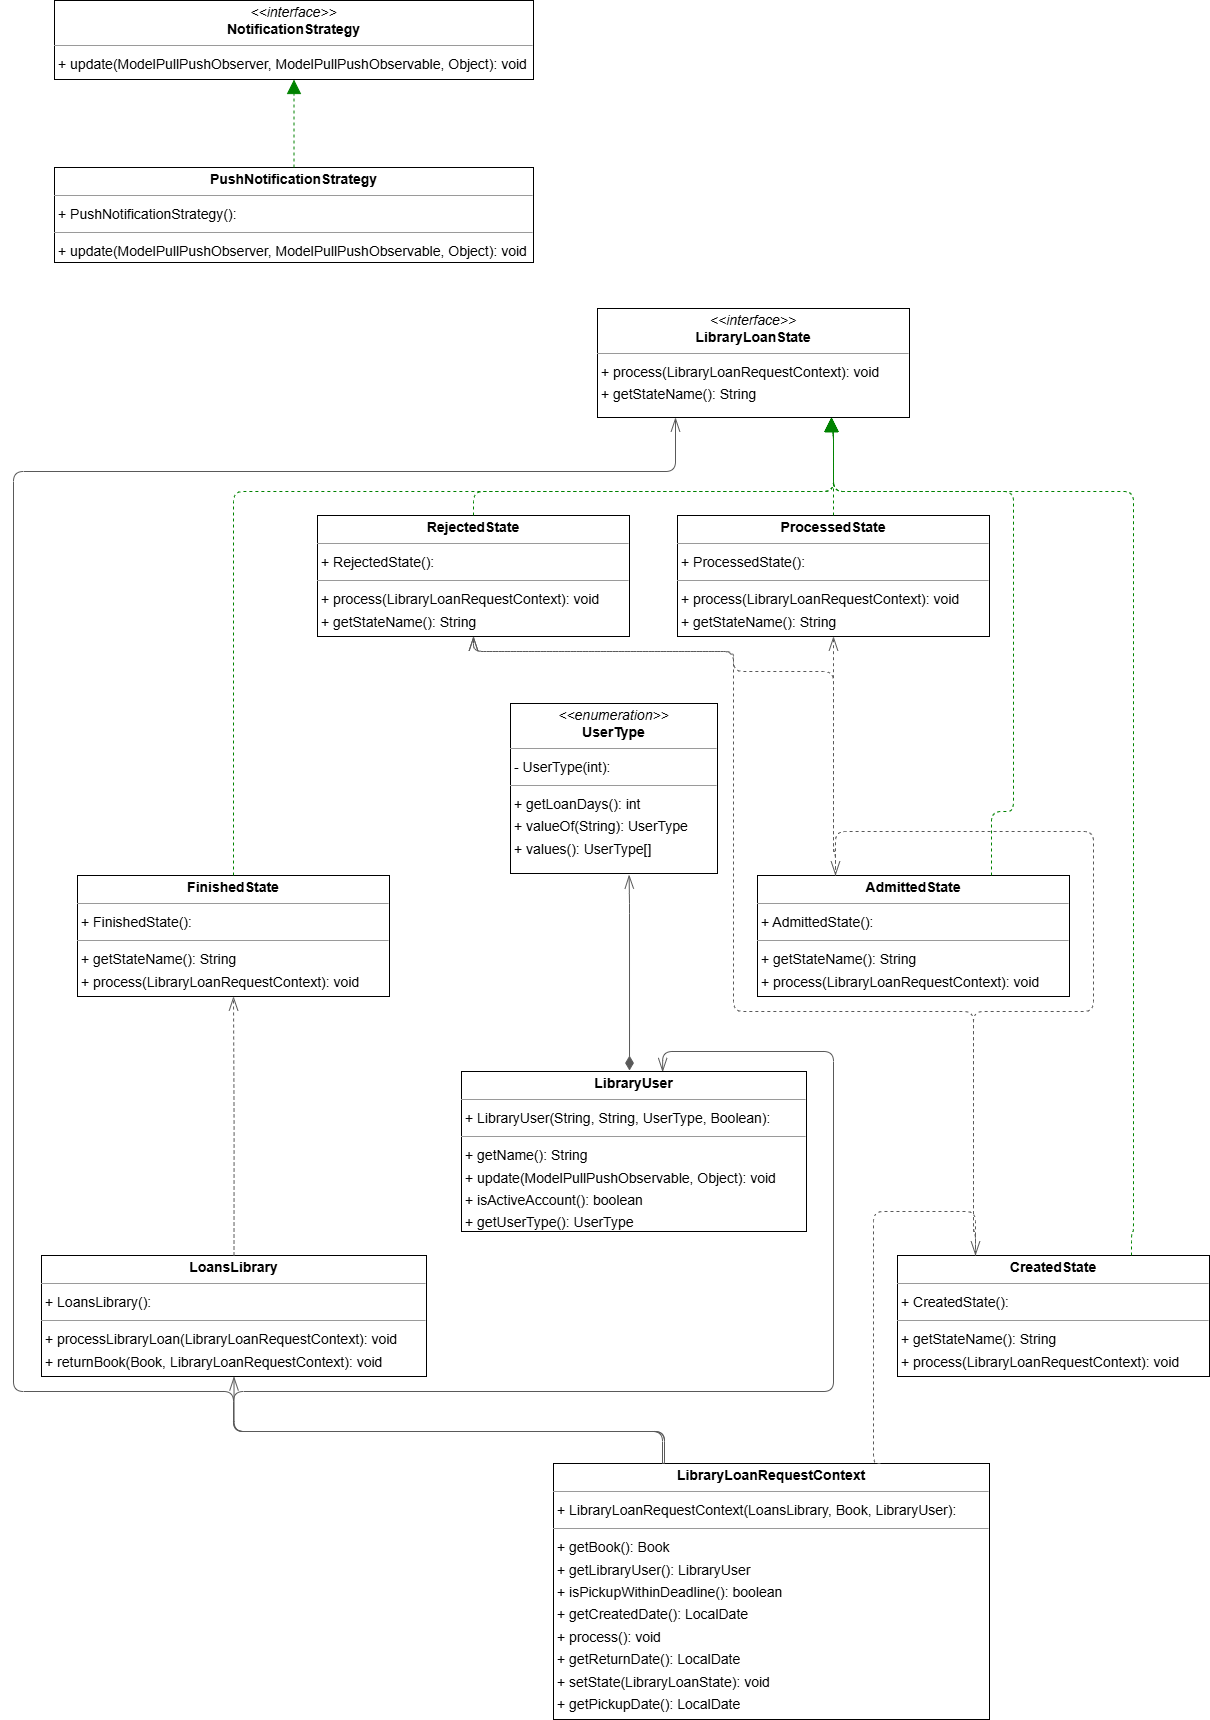

The diagram above was exported from draw.io. Its source (the exported page's mxGraphModel, read from the mxfile embedded in the PNG):
<mxGraphModel dx="3252" dy="1962" grid="1" gridSize="10" guides="1" tooltips="1" connect="1" arrows="1" fold="1" page="0" pageScale="1" pageWidth="827" pageHeight="1169" background="none" math="0" shadow="0">
  <root>
    <mxCell id="0" />
    <mxCell id="1" parent="0" />
    <mxCell id="node0" value="&lt;p style=&quot;margin:0px;margin-top:4px;text-align:center;&quot;&gt;&lt;b&gt;AdmittedState&lt;/b&gt;&lt;/p&gt;&lt;hr size=&quot;1&quot;/&gt;&lt;p style=&quot;margin:0 0 0 4px;line-height:1.6;&quot;&gt;+ AdmittedState(): &lt;/p&gt;&lt;hr size=&quot;1&quot;/&gt;&lt;p style=&quot;margin:0 0 0 4px;line-height:1.6;&quot;&gt;+ getStateName(): String&lt;br/&gt;+ process(LibraryLoanRequestContext): void&lt;/p&gt;" style="verticalAlign=top;align=left;overflow=fill;fontSize=14;fontFamily=Helvetica;html=1;rounded=0;shadow=0;comic=0;labelBackgroundColor=none;strokeWidth=1;" parent="1" vertex="1">
      <mxGeometry x="584" y="862" width="312" height="121" as="geometry" />
    </mxCell>
    <mxCell id="node1" value="&lt;p style=&quot;margin:0px;margin-top:4px;text-align:center;&quot;&gt;&lt;b&gt;CreatedState&lt;/b&gt;&lt;/p&gt;&lt;hr size=&quot;1&quot;/&gt;&lt;p style=&quot;margin:0 0 0 4px;line-height:1.6;&quot;&gt;+ CreatedState(): &lt;/p&gt;&lt;hr size=&quot;1&quot;/&gt;&lt;p style=&quot;margin:0 0 0 4px;line-height:1.6;&quot;&gt;+ getStateName(): String&lt;br/&gt;+ process(LibraryLoanRequestContext): void&lt;/p&gt;" style="verticalAlign=top;align=left;overflow=fill;fontSize=14;fontFamily=Helvetica;html=1;rounded=0;shadow=0;comic=0;labelBackgroundColor=none;strokeWidth=1;" parent="1" vertex="1">
      <mxGeometry x="724" y="1242" width="312" height="121" as="geometry" />
    </mxCell>
    <mxCell id="node9" value="&lt;p style=&quot;margin:0px;margin-top:4px;text-align:center;&quot;&gt;&lt;b&gt;FinishedState&lt;/b&gt;&lt;/p&gt;&lt;hr size=&quot;1&quot;/&gt;&lt;p style=&quot;margin:0 0 0 4px;line-height:1.6;&quot;&gt;+ FinishedState(): &lt;/p&gt;&lt;hr size=&quot;1&quot;/&gt;&lt;p style=&quot;margin:0 0 0 4px;line-height:1.6;&quot;&gt;+ getStateName(): String&lt;br/&gt;+ process(LibraryLoanRequestContext): void&lt;/p&gt;" style="verticalAlign=top;align=left;overflow=fill;fontSize=14;fontFamily=Helvetica;html=1;rounded=0;shadow=0;comic=0;labelBackgroundColor=none;strokeWidth=1;" parent="1" vertex="1">
      <mxGeometry x="-96" y="862" width="312" height="121" as="geometry" />
    </mxCell>
    <mxCell id="node4" value="&lt;p style=&quot;margin:0px;margin-top:4px;text-align:center;&quot;&gt;&lt;b&gt;LibraryLoanRequestContext&lt;/b&gt;&lt;/p&gt;&lt;hr size=&quot;1&quot;/&gt;&lt;p style=&quot;margin:0 0 0 4px;line-height:1.6;&quot;&gt;+ LibraryLoanRequestContext(LoansLibrary, Book, LibraryUser): &lt;/p&gt;&lt;hr size=&quot;1&quot;/&gt;&lt;p style=&quot;margin:0 0 0 4px;line-height:1.6;&quot;&gt;+ getBook(): Book&lt;br/&gt;+ getLibraryUser(): LibraryUser&lt;br/&gt;+ isPickupWithinDeadline(): boolean&lt;br/&gt;+ getCreatedDate(): LocalDate&lt;br/&gt;+ process(): void&lt;br/&gt;+ getReturnDate(): LocalDate&lt;br/&gt;+ setState(LibraryLoanState): void&lt;br/&gt;+ getPickupDate(): LocalDate&lt;/p&gt;" style="verticalAlign=top;align=left;overflow=fill;fontSize=14;fontFamily=Helvetica;html=1;rounded=0;shadow=0;comic=0;labelBackgroundColor=none;strokeWidth=1;" parent="1" vertex="1">
      <mxGeometry x="380" y="1450" width="436" height="256" as="geometry" />
    </mxCell>
    <mxCell id="node5" value="&lt;p style=&quot;margin:0px;margin-top:4px;text-align:center;&quot;&gt;&lt;i&gt;&amp;lt;&amp;lt;interface&amp;gt;&amp;gt;&lt;/i&gt;&lt;br/&gt;&lt;b&gt;LibraryLoanState&lt;/b&gt;&lt;/p&gt;&lt;hr size=&quot;1&quot;/&gt;&lt;p style=&quot;margin:0 0 0 4px;line-height:1.6;&quot;&gt;+ process(LibraryLoanRequestContext): void&lt;br/&gt;+ getStateName(): String&lt;/p&gt;" style="verticalAlign=top;align=left;overflow=fill;fontSize=14;fontFamily=Helvetica;html=1;rounded=0;shadow=0;comic=0;labelBackgroundColor=none;strokeWidth=1;" parent="1" vertex="1">
      <mxGeometry x="424" y="295" width="312" height="109" as="geometry" />
    </mxCell>
    <mxCell id="node10" value="&lt;p style=&quot;margin:0px;margin-top:4px;text-align:center;&quot;&gt;&lt;b&gt;LibraryUser&lt;/b&gt;&lt;/p&gt;&lt;hr size=&quot;1&quot;/&gt;&lt;p style=&quot;margin:0 0 0 4px;line-height:1.6;&quot;&gt;+ LibraryUser(String, String, UserType, Boolean): &lt;/p&gt;&lt;hr size=&quot;1&quot;/&gt;&lt;p style=&quot;margin:0 0 0 4px;line-height:1.6;&quot;&gt;+ getName(): String&lt;br/&gt;+ update(ModelPullPushObservable, Object): void&lt;br/&gt;+ isActiveAccount(): boolean&lt;br/&gt;+ getUserType(): UserType&lt;/p&gt;" style="verticalAlign=top;align=left;overflow=fill;fontSize=14;fontFamily=Helvetica;html=1;rounded=0;shadow=0;comic=0;labelBackgroundColor=none;strokeWidth=1;" parent="1" vertex="1">
      <mxGeometry x="288" y="1058" width="345" height="160" as="geometry" />
    </mxCell>
    <mxCell id="node3" value="&lt;p style=&quot;margin:0px;margin-top:4px;text-align:center;&quot;&gt;&lt;b&gt;LoansLibrary&lt;/b&gt;&lt;/p&gt;&lt;hr size=&quot;1&quot;/&gt;&lt;p style=&quot;margin:0 0 0 4px;line-height:1.6;&quot;&gt;+ LoansLibrary(): &lt;/p&gt;&lt;hr size=&quot;1&quot;/&gt;&lt;p style=&quot;margin:0 0 0 4px;line-height:1.6;&quot;&gt;+ processLibraryLoan(LibraryLoanRequestContext): void&lt;br/&gt;+ returnBook(Book, LibraryLoanRequestContext): void&lt;/p&gt;" style="verticalAlign=top;align=left;overflow=fill;fontSize=14;fontFamily=Helvetica;html=1;rounded=0;shadow=0;comic=0;labelBackgroundColor=none;strokeWidth=1;" parent="1" vertex="1">
      <mxGeometry x="-132" y="1242" width="385" height="121" as="geometry" />
    </mxCell>
    <mxCell id="node8" value="&lt;p style=&quot;margin:0px;margin-top:4px;text-align:center;&quot;&gt;&lt;i&gt;&amp;lt;&amp;lt;interface&amp;gt;&amp;gt;&lt;/i&gt;&lt;br/&gt;&lt;b&gt;NotificationStrategy&lt;/b&gt;&lt;/p&gt;&lt;hr size=&quot;1&quot;/&gt;&lt;p style=&quot;margin:0 0 0 4px;line-height:1.6;&quot;&gt;+ update(ModelPullPushObserver, ModelPullPushObservable, Object): void&lt;/p&gt;" style="verticalAlign=top;align=left;overflow=fill;fontSize=14;fontFamily=Helvetica;html=1;rounded=0;shadow=0;comic=0;labelBackgroundColor=none;strokeWidth=1;" parent="1" vertex="1">
      <mxGeometry x="-119" y="-13" width="479" height="79" as="geometry" />
    </mxCell>
    <mxCell id="node6" value="&lt;p style=&quot;margin:0px;margin-top:4px;text-align:center;&quot;&gt;&lt;b&gt;ProcessedState&lt;/b&gt;&lt;/p&gt;&lt;hr size=&quot;1&quot;/&gt;&lt;p style=&quot;margin:0 0 0 4px;line-height:1.6;&quot;&gt;+ ProcessedState(): &lt;/p&gt;&lt;hr size=&quot;1&quot;/&gt;&lt;p style=&quot;margin:0 0 0 4px;line-height:1.6;&quot;&gt;+ process(LibraryLoanRequestContext): void&lt;br/&gt;+ getStateName(): String&lt;/p&gt;" style="verticalAlign=top;align=left;overflow=fill;fontSize=14;fontFamily=Helvetica;html=1;rounded=0;shadow=0;comic=0;labelBackgroundColor=none;strokeWidth=1;" parent="1" vertex="1">
      <mxGeometry x="504" y="502" width="312" height="121" as="geometry" />
    </mxCell>
    <mxCell id="node7" value="&lt;p style=&quot;margin:0px;margin-top:4px;text-align:center;&quot;&gt;&lt;b&gt;PushNotificationStrategy&lt;/b&gt;&lt;/p&gt;&lt;hr size=&quot;1&quot;/&gt;&lt;p style=&quot;margin:0 0 0 4px;line-height:1.6;&quot;&gt;+ PushNotificationStrategy(): &lt;/p&gt;&lt;hr size=&quot;1&quot;/&gt;&lt;p style=&quot;margin:0 0 0 4px;line-height:1.6;&quot;&gt;+ update(ModelPullPushObserver, ModelPullPushObservable, Object): void&lt;/p&gt;" style="verticalAlign=top;align=left;overflow=fill;fontSize=14;fontFamily=Helvetica;html=1;rounded=0;shadow=0;comic=0;labelBackgroundColor=none;strokeWidth=1;" parent="1" vertex="1">
      <mxGeometry x="-119" y="154" width="479" height="95" as="geometry" />
    </mxCell>
    <mxCell id="node11" value="&lt;p style=&quot;margin:0px;margin-top:4px;text-align:center;&quot;&gt;&lt;b&gt;RejectedState&lt;/b&gt;&lt;/p&gt;&lt;hr size=&quot;1&quot;/&gt;&lt;p style=&quot;margin:0 0 0 4px;line-height:1.6;&quot;&gt;+ RejectedState(): &lt;/p&gt;&lt;hr size=&quot;1&quot;/&gt;&lt;p style=&quot;margin:0 0 0 4px;line-height:1.6;&quot;&gt;+ process(LibraryLoanRequestContext): void&lt;br/&gt;+ getStateName(): String&lt;/p&gt;" style="verticalAlign=top;align=left;overflow=fill;fontSize=14;fontFamily=Helvetica;html=1;rounded=0;shadow=0;comic=0;labelBackgroundColor=none;strokeWidth=1;" parent="1" vertex="1">
      <mxGeometry x="144" y="502" width="312" height="121" as="geometry" />
    </mxCell>
    <mxCell id="node2" value="&lt;p style=&quot;margin:0px;margin-top:4px;text-align:center;&quot;&gt;&lt;i&gt;&amp;lt;&amp;lt;enumeration&amp;gt;&amp;gt;&lt;/i&gt;&lt;br/&gt;&lt;b&gt;UserType&lt;/b&gt;&lt;/p&gt;&lt;hr size=&quot;1&quot;/&gt;&lt;p style=&quot;margin:0 0 0 4px;line-height:1.6;&quot;&gt;- UserType(int): &lt;/p&gt;&lt;hr size=&quot;1&quot;/&gt;&lt;p style=&quot;margin:0 0 0 4px;line-height:1.6;&quot;&gt;+ getLoanDays(): int&lt;br/&gt;+ valueOf(String): UserType&lt;br/&gt;+ values(): UserType[]&lt;/p&gt;" style="verticalAlign=top;align=left;overflow=fill;fontSize=14;fontFamily=Helvetica;html=1;rounded=0;shadow=0;comic=0;labelBackgroundColor=none;strokeWidth=1;" parent="1" vertex="1">
      <mxGeometry x="337" y="690" width="207" height="170" as="geometry" />
    </mxCell>
    <mxCell id="edge1" value="" style="html=1;rounded=1;edgeStyle=orthogonalEdgeStyle;dashed=1;startArrow=none;endArrow=block;endSize=12;strokeColor=#008200;exitX=0.750;exitY=0.000;exitDx=0;exitDy=0;entryX=0.750;entryY=1.000;entryDx=0;entryDy=0;" parent="1" source="node0" target="node5" edge="1">
      <mxGeometry width="50" height="50" relative="1" as="geometry">
        <Array as="points">
          <mxPoint x="818" y="798" />
          <mxPoint x="840" y="798" />
          <mxPoint x="840" y="478" />
          <mxPoint x="660" y="478" />
          <mxPoint x="660" y="418" />
          <mxPoint x="658" y="418" />
        </Array>
      </mxGeometry>
    </mxCell>
    <mxCell id="edge14" value="" style="html=1;rounded=1;edgeStyle=orthogonalEdgeStyle;dashed=1;startArrow=none;endArrow=openThin;endSize=12;strokeColor=#595959;exitX=0.250;exitY=0.000;exitDx=0;exitDy=0;entryX=0.500;entryY=1.000;entryDx=0;entryDy=0;" parent="1" source="node0" target="node6" edge="1">
      <mxGeometry width="50" height="50" relative="1" as="geometry">
        <Array as="points">
          <mxPoint x="662" y="838" />
          <mxPoint x="660" y="838" />
        </Array>
      </mxGeometry>
    </mxCell>
    <mxCell id="edge8" value="" style="html=1;rounded=1;edgeStyle=orthogonalEdgeStyle;dashed=1;startArrow=none;endArrow=openThin;endSize=12;strokeColor=#595959;exitX=0.250;exitY=0.000;exitDx=0;exitDy=0;entryX=0.500;entryY=1.000;entryDx=0;entryDy=0;" parent="1" source="node0" target="node11" edge="1">
      <mxGeometry width="50" height="50" relative="1" as="geometry">
        <Array as="points">
          <mxPoint x="662" y="838" />
          <mxPoint x="660" y="838" />
          <mxPoint x="660" y="658" />
          <mxPoint x="560" y="658" />
          <mxPoint x="560" y="638" />
          <mxPoint x="300" y="638" />
        </Array>
      </mxGeometry>
    </mxCell>
    <mxCell id="edge13" value="" style="html=1;rounded=1;edgeStyle=orthogonalEdgeStyle;dashed=1;startArrow=none;endArrow=openThin;endSize=12;strokeColor=#595959;exitX=0.250;exitY=0.000;exitDx=0;exitDy=0;entryX=0.250;entryY=0.000;entryDx=0;entryDy=0;" parent="1" source="node1" target="node0" edge="1">
      <mxGeometry width="50" height="50" relative="1" as="geometry">
        <Array as="points">
          <mxPoint x="802" y="1218" />
          <mxPoint x="800" y="1218" />
          <mxPoint x="800" y="998" />
          <mxPoint x="920" y="998" />
          <mxPoint x="920" y="818" />
          <mxPoint x="662" y="818" />
        </Array>
      </mxGeometry>
    </mxCell>
    <mxCell id="edge0" value="" style="html=1;rounded=1;edgeStyle=orthogonalEdgeStyle;dashed=1;startArrow=none;endArrow=block;endSize=12;strokeColor=#008200;exitX=0.750;exitY=0.000;exitDx=0;exitDy=0;entryX=0.750;entryY=1.000;entryDx=0;entryDy=0;" parent="1" source="node1" target="node5" edge="1">
      <mxGeometry width="50" height="50" relative="1" as="geometry">
        <Array as="points">
          <mxPoint x="958" y="1218" />
          <mxPoint x="960" y="1218" />
          <mxPoint x="960" y="478" />
          <mxPoint x="660" y="478" />
          <mxPoint x="660" y="418" />
          <mxPoint x="658" y="418" />
        </Array>
      </mxGeometry>
    </mxCell>
    <mxCell id="edge7" value="" style="html=1;rounded=1;edgeStyle=orthogonalEdgeStyle;dashed=1;startArrow=none;endArrow=openThin;endSize=12;strokeColor=#595959;exitX=0.250;exitY=0.000;exitDx=0;exitDy=0;entryX=0.500;entryY=1.000;entryDx=0;entryDy=0;" parent="1" source="node1" target="node11" edge="1">
      <mxGeometry width="50" height="50" relative="1" as="geometry">
        <Array as="points">
          <mxPoint x="802" y="1218" />
          <mxPoint x="800" y="1218" />
          <mxPoint x="800" y="998" />
          <mxPoint x="560" y="998" />
          <mxPoint x="560" y="638" />
          <mxPoint x="300" y="638" />
        </Array>
      </mxGeometry>
    </mxCell>
    <mxCell id="edge5" value="" style="html=1;rounded=1;edgeStyle=orthogonalEdgeStyle;dashed=1;startArrow=none;endArrow=block;endSize=12;strokeColor=#008200;exitX=0.500;exitY=0.000;exitDx=0;exitDy=0;entryX=0.750;entryY=1.000;entryDx=0;entryDy=0;" parent="1" source="node9" target="node5" edge="1">
      <mxGeometry width="50" height="50" relative="1" as="geometry">
        <Array as="points">
          <mxPoint x="60" y="478" />
          <mxPoint x="660" y="478" />
          <mxPoint x="660" y="418" />
          <mxPoint x="658" y="418" />
        </Array>
      </mxGeometry>
    </mxCell>
    <mxCell id="edge6" value="" style="html=1;rounded=1;edgeStyle=orthogonalEdgeStyle;dashed=1;startArrow=none;endArrow=openThin;endSize=12;strokeColor=#595959;exitX=0.750;exitY=0.000;exitDx=0;exitDy=0;entryX=0.250;entryY=0.000;entryDx=0;entryDy=0;" parent="1" source="node4" target="node1" edge="1">
      <mxGeometry width="50" height="50" relative="1" as="geometry">
        <Array as="points">
          <mxPoint x="700" y="1450" />
          <mxPoint x="700" y="1198" />
          <mxPoint x="802" y="1198" />
        </Array>
      </mxGeometry>
    </mxCell>
    <mxCell id="edge15" value="" style="html=1;rounded=1;edgeStyle=orthogonalEdgeStyle;dashed=0;startArrow=diamondThinstartSize=12;endArrow=openThin;endSize=12;strokeColor=#595959;exitX=0.250;exitY=0.000;exitDx=0;exitDy=0;entryX=0.250;entryY=1.000;entryDx=0;entryDy=0;" parent="1" source="node4" target="node5" edge="1">
      <mxGeometry width="50" height="50" relative="1" as="geometry">
        <Array as="points">
          <mxPoint x="491" y="1418" />
          <mxPoint x="60" y="1418" />
          <mxPoint x="60" y="1378" />
          <mxPoint x="-160" y="1378" />
          <mxPoint x="-160" y="458" />
          <mxPoint x="502" y="458" />
        </Array>
      </mxGeometry>
    </mxCell>
    <mxCell id="label95" value="" style="edgeLabel;resizable=0;html=1;align=left;verticalAlign=top;strokeColor=default;" parent="edge15" vertex="1" connectable="0">
      <mxGeometry x="502" y="410" as="geometry" />
    </mxCell>
    <mxCell id="edge12" value="" style="html=1;rounded=1;edgeStyle=orthogonalEdgeStyle;dashed=0;startArrow=diamondThinstartSize=12;endArrow=openThin;endSize=12;strokeColor=#595959;exitX=0.250;exitY=0.000;exitDx=0;exitDy=0;entryX=0.583;entryY=0.003;entryDx=0;entryDy=0;entryPerimeter=0;" parent="1" source="node4" target="node10" edge="1">
      <mxGeometry width="50" height="50" relative="1" as="geometry">
        <Array as="points">
          <mxPoint x="489" y="1418" />
          <mxPoint x="60" y="1418" />
          <mxPoint x="60" y="1378" />
          <mxPoint x="660" y="1378" />
          <mxPoint x="660" y="1038" />
          <mxPoint x="489" y="1038" />
        </Array>
      </mxGeometry>
    </mxCell>
    <mxCell id="edge10" value="" style="html=1;rounded=1;edgeStyle=orthogonalEdgeStyle;dashed=0;startArrow=diamondThinstartSize=12;endArrow=openThin;endSize=12;strokeColor=#595959;exitX=0.250;exitY=0.000;exitDx=0;exitDy=0;entryX=0.500;entryY=1.000;entryDx=0;entryDy=0;" parent="1" source="node4" target="node3" edge="1">
      <mxGeometry width="50" height="50" relative="1" as="geometry">
        <Array as="points">
          <mxPoint x="491" y="1418" />
          <mxPoint x="60" y="1418" />
        </Array>
      </mxGeometry>
    </mxCell>
    <mxCell id="edge9" value="" style="html=1;rounded=1;edgeStyle=orthogonalEdgeStyle;dashed=0;startArrow=diamondThin;endArrow=openThin;endSize=12;strokeColor=#595959;exitX=0.487;exitY=-0.006;exitDx=0;exitDy=0;exitPerimeter=0;startFill=1;startSize=12;entryX=0.573;entryY=1.007;entryDx=0;entryDy=0;entryPerimeter=0;" parent="1" source="node10" target="node2" edge="1">
      <mxGeometry width="50" height="50" relative="1" as="geometry">
        <Array as="points">
          <mxPoint x="456" y="890" />
          <mxPoint x="456" y="890" />
        </Array>
        <mxPoint x="456.0249999999998" y="1087.1500000000003" as="sourcePoint" />
        <mxPoint x="458.095" y="889.9999999999999" as="targetPoint" />
      </mxGeometry>
    </mxCell>
    <mxCell id="edge11" value="" style="html=1;rounded=1;edgeStyle=orthogonalEdgeStyle;dashed=1;startArrow=none;endArrow=openThin;endSize=12;strokeColor=#595959;exitX=0.500;exitY=0.000;exitDx=0;exitDy=0;entryX=0.500;entryY=1.000;entryDx=0;entryDy=0;" parent="1" source="node3" target="node9" edge="1">
      <mxGeometry width="50" height="50" relative="1" as="geometry">
        <Array as="points" />
      </mxGeometry>
    </mxCell>
    <mxCell id="edge2" value="" style="html=1;rounded=1;edgeStyle=orthogonalEdgeStyle;dashed=1;startArrow=none;endArrow=block;endSize=12;strokeColor=#008200;exitX=0.500;exitY=0.000;exitDx=0;exitDy=0;entryX=0.750;entryY=1.000;entryDx=0;entryDy=0;" parent="1" source="node6" target="node5" edge="1">
      <mxGeometry width="50" height="50" relative="1" as="geometry">
        <Array as="points">
          <mxPoint x="660" y="418" />
          <mxPoint x="658" y="418" />
        </Array>
      </mxGeometry>
    </mxCell>
    <mxCell id="edge3" value="" style="html=1;rounded=1;edgeStyle=orthogonalEdgeStyle;dashed=1;startArrow=none;endArrow=block;endSize=12;strokeColor=#008200;exitX=0.500;exitY=0.000;exitDx=0;exitDy=0;entryX=0.500;entryY=1.000;entryDx=0;entryDy=0;" parent="1" source="node7" target="node8" edge="1">
      <mxGeometry width="50" height="50" relative="1" as="geometry">
        <Array as="points" />
      </mxGeometry>
    </mxCell>
    <mxCell id="edge4" value="" style="html=1;rounded=1;edgeStyle=orthogonalEdgeStyle;dashed=1;startArrow=none;endArrow=block;endSize=12;strokeColor=#008200;exitX=0.500;exitY=0.000;exitDx=0;exitDy=0;entryX=0.750;entryY=1.000;entryDx=0;entryDy=0;" parent="1" source="node11" target="node5" edge="1">
      <mxGeometry width="50" height="50" relative="1" as="geometry">
        <Array as="points">
          <mxPoint x="300" y="478" />
          <mxPoint x="660" y="478" />
          <mxPoint x="660" y="418" />
          <mxPoint x="658" y="418" />
        </Array>
      </mxGeometry>
    </mxCell>
  </root>
</mxGraphModel>